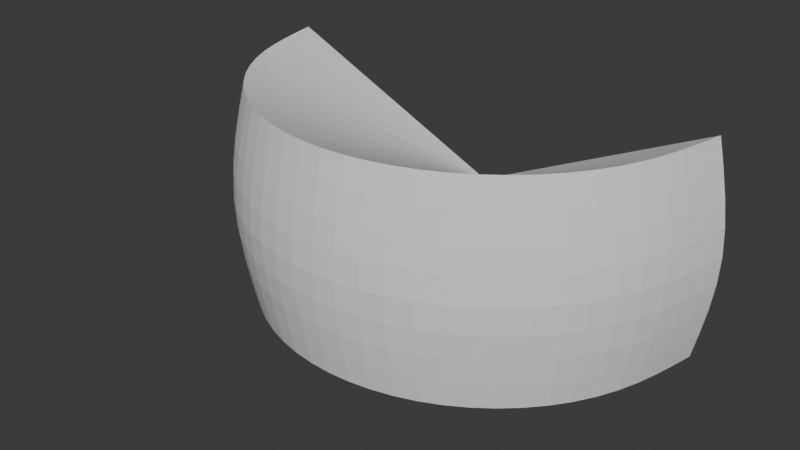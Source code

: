 # Source: guards_sighttrigger.blend  (saved by Blender 4.2.66; exported with 4.5.12 LTS)
import bpy
from mathutils import Matrix  # noqa: F401  (used for matrix-valued properties, if any)

bpy.ops.wm.read_factory_settings(use_empty=True)
scene = bpy.context.scene
scene.name = 'Scene'

# ---- collections
col_collection = bpy.data.collections.new('Collection'); scene.collection.children.link(col_collection)

# ---- world
world_world = bpy.data.worlds.new('World'); scene.world = world_world
world_world.use_nodes = True; world_world.node_tree.nodes.clear()
_N = world_world.node_tree.nodes; _L = world_world.node_tree.links
n0 = _N.new('ShaderNodeOutputWorld'); n0.name = 'World Output'; n0.location = (300, 300)
n1 = _N.new('ShaderNodeBackground'); n1.name = 'Background'; n1.location = (10, 300)
n1.inputs[0].default_value = (0.05088, 0.05088, 0.05088, 1.0)
_L.new(n1.outputs[0], n0.inputs[0])
n0.is_active_output = True
world_world.color = (0.05088, 0.05088, 0.05088)
world_world.use_sun_shadow = False
world_world.sun_shadow_jitter_overblur = 0.0

# ---- meshes
me_guards_sighttrigger = bpy.data.meshes.new('guards_sighttrigger')
me_guards_sighttrigger.from_pydata([(2.384e-07, -1.566, -0.724), (1.788e-07, -1.732, 0.0), (2.384e-07, -1.566, 0.724), (1.107, -1.107, -0.724), (1.225, -1.225, -1.071e-07), (1.107, -1.107, 0.724), (0.5993, -1.447, -0.724), (0.6628, -1.6, -5.795e-08), (0.5993, -1.447, 0.724), (-0.5993, -1.447, -0.724), (-0.6628, -1.6, 0.0), (-0.5993, -1.447, 0.724), (-1.107, -1.107, -0.724), (-1.225, -1.225, 0.0), (-1.107, -1.107, 0.724), (0.0, 0.0, 0.0), (-1.447, -0.5993, -0.724), (-1.6, -0.6628, 0.0), (-1.447, -0.5993, 0.724), (-1.566, -2.98e-07, -0.724), (-1.732, -4.172e-07, 0.0), (-1.566, -2.98e-07, 0.724), (1.447, -0.5993, 0.724), (1.6, -0.6628, -1.399e-07), (1.447, -0.5993, -0.724), (1.566, -2.98e-07, 0.724), (1.732, -4.172e-07, -1.514e-07), (1.566, -2.98e-07, -0.724)], [], [(24, 15, 27), (23, 24, 27, 26), (15, 8, 5), (26, 15, 25), (15, 5, 22), (5, 4, 23, 22), (15, 22, 25), (3, 15, 24), (22, 23, 26, 25), (4, 3, 24, 23), (6, 15, 3), (7, 6, 3, 4), (1, 0, 6, 7), (8, 7, 4, 5), (2, 1, 7, 8), (0, 15, 6), (15, 2, 8), (15, 0, 9), (0, 1, 10, 9), (2, 15, 11), (1, 2, 11, 10), (9, 10, 13, 12), (11, 15, 14), (10, 11, 14, 13), (15, 9, 12), (14, 15, 18), (13, 14, 18, 17), (15, 12, 16), (12, 13, 17, 16), (15, 16, 19), (16, 17, 20, 19), (18, 15, 21), (17, 18, 21, 20), (20, 15, 19), (20, 21, 15), (26, 27, 15)])
_k = {(5, 22): 1.0, (5, 8): 1.0, (3, 6): 1.0, (3, 24): 1.0, (0, 9): 1.0, (2, 11): 1.0, (9, 12): 1.0, (11, 14): 1.0, (15, 19): 1.0, (14, 18): 1.0, (12, 16): 1.0, (19, 20): 1.0, (20, 21): 1.0, (15, 21): 1.0, (16, 19): 1.0, (18, 21): 1.0, (25, 26): 1.0, (26, 27): 1.0, (22, 25): 1.0, (24, 27): 1.0, (0, 6): 1.0, (2, 8): 1.0, (15, 25): 1.0, (15, 27): 1.0}
me_guards_sighttrigger.attributes.new('crease_edge', 'FLOAT', 'EDGE').data.foreach_set('value', [_k.get((min(e.vertices), max(e.vertices)), 0.0) for e in me_guards_sighttrigger.edges])
_uv = me_guards_sighttrigger.uv_layers.new(name='UVMap')
_uv.uv.foreach_set('vector', [0.0, 0.0, 0.0, 0.0, 0.0, 0.0, 0.0, 0.0, 0.0, 0.0, 0.0, 0.0, 0.0, 0.0, 0.0, 0.0, 0.0, 0.0, 0.0, 0.0, 0.0, 0.0, 0.0, 0.0, 0.0, 0.0, 0.0, 0.0, 0.0, 0.0, 0.0, 0.0, 0.0, 0.0, 0.0, 0.0, 0.0, 0.0, 0.0, 0.0, 0.0, 0.0, 0.0, 0.0, 0.0, 0.0, 0.0, 0.0, 0.0, 0.0, 0.0, 0.0, 0.0, 0.0, 0.0, 0.0, 0.0, 0.0, 0.0, 0.0, 0.0, 0.0, 0.0, 0.0, 0.0, 0.0, 0.0, 0.0, 0.0, 0.0, 0.0, 0.0, 0.0, 0.0, 0.0, 0.0, 0.0, 0.0, 0.0, 0.0, 0.0, 0.0, 0.0, 0.0, 0.0, 0.0, 0.0, 0.0, 0.0, 0.0, 0.0, 0.0, 0.0, 0.0, 0.0, 0.0, 0.0, 0.0, 0.0, 0.0, 0.0, 0.0, 0.0, 0.0, 0.0, 0.0, 0.0, 0.0, 0.0, 0.0, 0.0, 0.0, 0.0, 0.0, 0.0, 0.0, 0.0, 0.0, 0.0, 0.0, 0.0, 0.0, 0.0, 0.0, 0.0, 0.0, 0.0, 0.0, 0.0, 0.0, 0.0, 0.0, 0.0, 0.0, 0.0, 0.0, 0.0, 0.0, 0.0, 0.0, 0.0, 0.0, 0.0, 0.0, 0.0, 0.0, 0.0, 0.0, 0.0, 0.0, 0.0, 0.0, 0.0, 0.0, 0.0, 0.0, 0.0, 0.0, 0.0, 0.0, 0.0, 0.0, 0.0, 0.0, 0.0, 0.0, 0.0, 0.0, 0.0, 0.0, 0.0, 0.0, 0.0, 0.0, 0.0, 0.0, 0.0, 0.0, 0.0, 0.0, 0.0, 0.0, 0.0, 0.0, 0.0, 0.0, 0.0, 0.0, 0.0, 0.0, 0.0, 0.0, 0.0, 0.0, 0.0, 0.0, 0.0, 0.0, 0.0, 0.0, 0.0, 0.0, 0.0, 0.0, 0.0, 0.0, 0.0, 0.0, 0.0, 0.0, 0.0, 0.0, 0.0, 0.0, 0.0, 0.0, 0.0, 0.0, 0.0, 0.0, 0.0, 0.0, 0.0, 0.0, 0.0, 0.0, 0.0, 0.0, 0.0, 0.0, 0.0, 0.0, 0.0, 0.0, 0.0, 0.0, 0.0, 0.0, 0.0, 0.0, 0.0, 0.0, 0.0, 0.0, 0.0, 0.0, 0.0, 0.0])
me_guards_sighttrigger.use_mirror_vertex_groups = False
me_guards_sighttrigger.update()

# ---- objects
ob_guards_sighttrigger = bpy.data.objects.new('guards_sighttrigger', me_guards_sighttrigger)

# ---- transforms, parenting, visibility, modifiers, constraints
ob_guards_sighttrigger.location = (0.0, 0.0, 0.0)
ob_guards_sighttrigger.lock_rotations_4d = False
ob_guards_sighttrigger.empty_display_type = 'ARROWS'
ob_guards_sighttrigger.lineart.crease_threshold = 0.0
_m = ob_guards_sighttrigger.modifiers.new('Subdivision', 'SUBSURF')

# ---- collection membership
col_collection.objects.link(ob_guards_sighttrigger)

# ---- scene / render settings (as saved in the file)
scene.frame_start = 1; scene.frame_end = 250; scene.frame_set(1)
scene.render.engine = 'BLENDER_EEVEE_NEXT'
scene.cycles.sampling_pattern = 'TABULATED_SOBOL'
scene.eevee.ray_tracing_options.trace_max_roughness = 0.0
bpy.context.view_layer.update()

# ---- added for rendering (the .blend has no active camera and no usable light): camera, sun
cam_auto = bpy.data.cameras.new('AutoCamera')
cam_auto.lens = 50.0
cam_auto.sensor_width = 36.0
cam_auto.clip_end = 1000.0
ob_auto_camera = bpy.data.objects.new('AutoCamera', cam_auto)
scene.collection.objects.link(ob_auto_camera)
ob_auto_camera.location = (3.82565, -5.45681, 3.06052)
ob_auto_camera.rotation_euler = (1.09748, -7.21219e-08, 0.694738)
scene.camera = ob_auto_camera
light_auto_sun = bpy.data.lights.new('AutoSun', 'SUN')
light_auto_sun.energy = 3.0
light_auto_sun.angle = 0.0523599
ob_auto_sun = bpy.data.objects.new('AutoSun', light_auto_sun)
scene.collection.objects.link(ob_auto_sun)
ob_auto_sun.rotation_euler = (0.872665, 0.174533, 0.523599)
bpy.context.view_layer.update()
